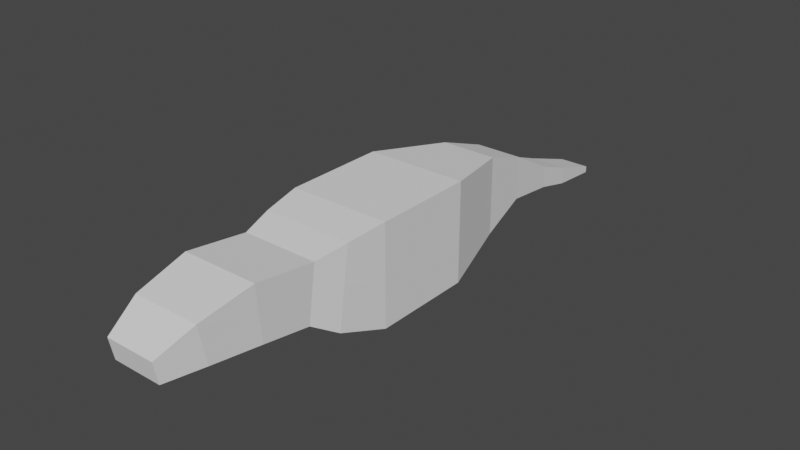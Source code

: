 # Source: 0331_Lowpoly_Labs.blend  (saved by Blender 3.6.13; exported with 4.5.12 LTS)
import bpy
from mathutils import Matrix  # noqa: F401  (used for matrix-valued properties, if any)

bpy.ops.wm.read_factory_settings(use_empty=True)
scene = bpy.context.scene
scene.name = 'Scene'

# ---- collections
col_collection = bpy.data.collections.new('Collection'); scene.collection.children.link(col_collection)

# ---- world
world_world = bpy.data.worlds.new('World'); scene.world = world_world
world_world.use_nodes = True; world_world.node_tree.nodes.clear()
_N = world_world.node_tree.nodes; _L = world_world.node_tree.links
n0 = _N.new('ShaderNodeOutputWorld'); n0.name = 'World Output'; n0.location = (300, 300)
n1 = _N.new('ShaderNodeBackground'); n1.name = 'Background'; n1.location = (10, 300)
n1.inputs[0].default_value = (0.05088, 0.05088, 0.05088, 1.0)
_L.new(n1.outputs[0], n0.inputs[0])
n0.is_active_output = True
world_world.color = (0.05088, 0.05088, 0.05088)
world_world.use_sun_shadow = False
world_world.sun_shadow_jitter_overblur = 0.0

# ---- meshes
me_cube = bpy.data.meshes.new('Cube')
me_cube.from_pydata([(1.0, -1.0, -1.0), (1.0, -1.0, 1.0), (1.0, 1.0, -1.0), (1.0, 1.0, 1.0), (0.0, 1.0, -1.0), (0.0, 1.0, 1.0), (0.0, -1.0, -1.0), (0.0, -1.0, 1.0), (0.557, 2.576, -0.7907), (0.557, 2.576, 0.7907), (0.0, 2.576, -0.7907), (0.0, 2.576, 0.7907), (0.471, 3.563, -0.4451), (0.471, 3.563, 0.4451), (0.0, 3.563, -0.4451), (0.0, 3.563, 0.4451), (0.3947, 4.663, -0.6098), (0.3947, 4.663, -0.1614), (0.0, 4.663, -0.6098), (0.0, 4.663, -0.1614), (0.3709, 5.412, -0.8019), (0.3709, 5.412, -0.4456), (0.0, 5.412, -0.8019), (0.0, 5.412, -0.4456), (0.3051, 6.489, -0.9384), (0.3051, 6.489, -0.8081), (0.0, 6.489, -0.9384), (0.0, 6.489, -0.8081), (0.8912, -1.988, -0.6493), (0.8912, -1.759, 0.8988), (0.0, -1.988, -0.6493), (0.0, -1.759, 0.8988), (0.7577, -2.538, -0.3056), (0.7577, -2.378, 0.7787), (0.0, -2.538, -0.3056), (0.0, -2.378, 0.7787), (0.7577, -3.525, -0.1454), (0.7577, -3.614, 0.947), (0.0, -3.525, -0.1454), (0.0, -3.614, 0.947), (0.6649, -4.511, -0.05725), (0.6649, -4.66, 0.7172), (0.0, -4.511, -0.05725), (0.0, -4.66, 0.7172), (0.4935, -5.264, -0.0538), (0.4935, -5.346, 0.3719), (0.0, -5.264, -0.0538), (0.0, -5.346, 0.3719), (1.0, 1.0, 0.0), (1.0, -1.0, 0.0), (0.557, 2.576, 0.0), (0.471, 3.563, 0.0), (0.3947, 4.663, -0.3856), (0.3709, 5.412, -0.6237), (0.8912, -1.873, 0.1247), (0.3051, 6.489, -0.8732), (0.0, 6.489, -0.8732), (0.7577, -2.458, 0.2365), (0.7577, -3.57, 0.4008), (0.6649, -4.586, 0.33), (0.4935, -5.305, 0.1591), (0.0, -5.305, 0.1591)], [], [(2, 4, 10, 8), (48, 3, 1, 49), (4, 2, 0, 6), (49, 1, 29, 54), (3, 5, 7, 1), (50, 8, 12, 51), (5, 3, 9, 11), (48, 2, 8, 50), (12, 14, 18, 16), (8, 10, 14, 12), (11, 9, 13, 15), (16, 18, 22, 20), (15, 13, 17, 19), (51, 12, 16, 52), (20, 22, 26, 24), (19, 17, 21, 23), (52, 16, 20, 53), (56, 27, 25, 55), (23, 21, 25, 27), (53, 20, 24, 55), (30, 28, 32, 34), (1, 7, 31, 29), (6, 0, 28, 30), (57, 33, 37, 58), (29, 31, 35, 33), (54, 29, 33, 57), (37, 39, 43, 41), (34, 32, 36, 38), (33, 35, 39, 37), (41, 43, 47, 45), (58, 37, 41, 59), (38, 36, 40, 42), (60, 45, 47, 61), (59, 41, 45, 60), (42, 40, 44, 46), (40, 59, 60, 44), (44, 60, 61, 46), (36, 58, 59, 40), (28, 54, 57, 32), (32, 57, 58, 36), (21, 53, 55, 25), (26, 56, 55, 24), (17, 52, 53, 21), (13, 51, 52, 17), (3, 48, 50, 9), (9, 50, 51, 13), (0, 49, 54, 28), (2, 48, 49, 0)])
_uv = me_cube.uv_layers.new(name='UVMap')
_uv.uv.foreach_set('vector', [0.375, 0.5, 0.25, 0.5, 0.25, 0.5, 0.375, 0.5, 0.5, 0.5, 0.625, 0.5, 0.625, 0.75, 0.5, 0.75, 0.25, 0.5, 0.375, 0.5, 0.375, 0.75, 0.25, 0.75, 0.5, 0.75, 0.625, 0.75, 0.625, 0.75, 0.5, 0.75, 0.625, 0.5, 0.75, 0.5, 0.75, 0.75, 0.625, 0.75, 0.5, 0.5, 0.375, 0.5, 0.375, 0.5, 0.5, 0.5, 0.75, 0.5, 0.625, 0.5, 0.625, 0.5, 0.75, 0.5, 0.5, 0.5, 0.375, 0.5, 0.375, 0.5, 0.5, 0.5, 0.375, 0.5, 0.25, 0.5, 0.25, 0.5, 0.375, 0.5, 0.375, 0.5, 0.25, 0.5, 0.25, 0.5, 0.375, 0.5, 0.75, 0.5, 0.625, 0.5, 0.625, 0.5, 0.75, 0.5, 0.375, 0.5, 0.25, 0.5, 0.25, 0.5, 0.375, 0.5, 0.75, 0.5, 0.625, 0.5, 0.625, 0.5, 0.75, 0.5, 0.5, 0.5, 0.375, 0.5, 0.375, 0.5, 0.5, 0.5, 0.375, 0.5, 0.25, 0.5, 0.25, 0.5, 0.375, 0.5, 0.75, 0.5, 0.625, 0.5, 0.625, 0.5, 0.75, 0.5, 0.5, 0.5, 0.375, 0.5, 0.375, 0.5, 0.5, 0.5, 0.5, 0.375, 0.625, 0.375, 0.625, 0.5, 0.5, 0.5, 0.75, 0.5, 0.625, 0.5, 0.625, 0.5, 0.75, 0.5, 0.5, 0.5, 0.375, 0.5, 0.375, 0.5, 0.5, 0.5, 0.25, 0.75, 0.375, 0.75, 0.375, 0.75, 0.25, 0.75, 0.625, 0.75, 0.75, 0.75, 0.75, 0.75, 0.625, 0.75, 0.25, 0.75, 0.375, 0.75, 0.375, 0.75, 0.25, 0.75, 0.5, 0.75, 0.625, 0.75, 0.625, 0.75, 0.5, 0.75, 0.625, 0.75, 0.75, 0.75, 0.75, 0.75, 0.625, 0.75, 0.5, 0.75, 0.625, 0.75, 0.625, 0.75, 0.5, 0.75, 0.625, 0.75, 0.75, 0.75, 0.75, 0.75, 0.625, 0.75, 0.25, 0.75, 0.375, 0.75, 0.375, 0.75, 0.25, 0.75, 0.625, 0.75, 0.75, 0.75, 0.75, 0.75, 0.625, 0.75, 0.625, 0.75, 0.75, 0.75, 0.75, 0.75, 0.625, 0.75, 0.5, 0.75, 0.625, 0.75, 0.625, 0.75, 0.5, 0.75, 0.25, 0.75, 0.375, 0.75, 0.375, 0.75, 0.25, 0.75, 0.5, 0.75, 0.625, 0.75, 0.625, 0.875, 0.5, 0.875, 0.5, 0.75, 0.625, 0.75, 0.625, 0.75, 0.5, 0.75, 0.25, 0.75, 0.375, 0.75, 0.375, 0.75, 0.25, 0.75, 0.375, 0.75, 0.5, 0.75, 0.5, 0.75, 0.375, 0.75, 0.375, 0.75, 0.5, 0.75, 0.5, 0.875, 0.375, 0.875, 0.375, 0.75, 0.5, 0.75, 0.5, 0.75, 0.375, 0.75, 0.375, 0.75, 0.5, 0.75, 0.5, 0.75, 0.375, 0.75, 0.375, 0.75, 0.5, 0.75, 0.5, 0.75, 0.375, 0.75, 0.625, 0.5, 0.5, 0.5, 0.5, 0.5, 0.625, 0.5, 0.375, 0.375, 0.5, 0.375, 0.5, 0.5, 0.375, 0.5, 0.625, 0.5, 0.5, 0.5, 0.5, 0.5, 0.625, 0.5, 0.625, 0.5, 0.5, 0.5, 0.5, 0.5, 0.625, 0.5, 0.625, 0.5, 0.5, 0.5, 0.5, 0.5, 0.625, 0.5, 0.625, 0.5, 0.5, 0.5, 0.5, 0.5, 0.625, 0.5, 0.375, 0.75, 0.5, 0.75, 0.5, 0.75, 0.375, 0.75, 0.375, 0.5, 0.5, 0.5, 0.5, 0.75, 0.375, 0.75])
me_cube.update()

# ---- objects
ob_cube = bpy.data.objects.new('Cube', me_cube)

# ---- transforms, parenting, visibility, modifiers, constraints
ob_cube.location = (0.0, 0.0, 2.548)
_m = ob_cube.modifiers.new('Mirror', 'MIRROR')
_m.use_clip = True

# ---- collection membership
col_collection.objects.link(ob_cube)

# ---- scene / render settings (as saved in the file)
scene.frame_start = 1; scene.frame_end = 250; scene.frame_set(1)
scene.render.engine = 'BLENDER_EEVEE_NEXT'
scene.cycles.sampling_pattern = 'TABULATED_SOBOL'
scene.view_settings.view_transform = 'Filmic'
bpy.context.view_layer.update()

# ---- added for rendering (the .blend has no active camera and no usable light): camera, sun
cam_auto = bpy.data.cameras.new('AutoCamera')
cam_auto.lens = 50.0
cam_auto.sensor_width = 36.0
cam_auto.clip_end = 1000.0
ob_auto_camera = bpy.data.objects.new('AutoCamera', cam_auto)
scene.collection.objects.link(ob_auto_camera)
ob_auto_camera.location = (11.258, -12.9379, 11.554)
ob_auto_camera.rotation_euler = (1.09748, -7.21219e-08, 0.694738)
scene.camera = ob_auto_camera
light_auto_sun = bpy.data.lights.new('AutoSun', 'SUN')
light_auto_sun.energy = 3.0
light_auto_sun.angle = 0.0523599
ob_auto_sun = bpy.data.objects.new('AutoSun', light_auto_sun)
scene.collection.objects.link(ob_auto_sun)
ob_auto_sun.rotation_euler = (0.872665, 0.174533, 0.523599)
bpy.context.view_layer.update()
